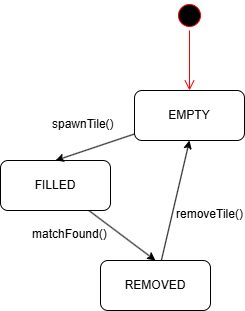

The diagram above was exported from draw.io. Its source (the exported page's mxGraphModel, read from the mxfile embedded in the PNG):
<mxGraphModel dx="682" dy="758" grid="1" gridSize="10" guides="1" tooltips="1" connect="1" arrows="1" fold="1" page="1" pageScale="1" pageWidth="827" pageHeight="1169" math="0" shadow="0">
  <root>
    <mxCell id="0" />
    <mxCell id="1" parent="0" />
    <mxCell id="iTjfdbTI9vA54ALxV9bH-4" parent="1" style="ellipse;html=1;shape=startState;fillColor=#000000;strokeColor=#ff0000;" value="" vertex="1">
      <mxGeometry height="30" width="30" x="384" y="210" as="geometry" />
    </mxCell>
    <mxCell id="iTjfdbTI9vA54ALxV9bH-5" edge="1" parent="1" source="iTjfdbTI9vA54ALxV9bH-4" style="edgeStyle=orthogonalEdgeStyle;html=1;verticalAlign=bottom;endArrow=open;endSize=8;strokeColor=#ff0000;rounded=0;entryX=0.5;entryY=0;entryDx=0;entryDy=0;" target="iTjfdbTI9vA54ALxV9bH-9" value="">
      <mxGeometry relative="1" as="geometry">
        <mxPoint x="399" y="270" as="targetPoint" />
      </mxGeometry>
    </mxCell>
    <mxCell id="iTjfdbTI9vA54ALxV9bH-15" edge="1" parent="1" source="iTjfdbTI9vA54ALxV9bH-7" style="edgeStyle=none;rounded=0;orthogonalLoop=1;jettySize=auto;html=1;entryX=0.5;entryY=0;entryDx=0;entryDy=0;" target="iTjfdbTI9vA54ALxV9bH-8">
      <mxGeometry relative="1" as="geometry" />
    </mxCell>
    <mxCell id="iTjfdbTI9vA54ALxV9bH-7" parent="1" style="html=1;whiteSpace=wrap;rounded=1;" value="FILLED" vertex="1">
      <mxGeometry height="50" width="110" x="210" y="370" as="geometry" />
    </mxCell>
    <mxCell id="iTjfdbTI9vA54ALxV9bH-18" edge="1" parent="1" source="iTjfdbTI9vA54ALxV9bH-8" style="edgeStyle=none;rounded=0;orthogonalLoop=1;jettySize=auto;html=1;entryX=0.5;entryY=1;entryDx=0;entryDy=0;" target="iTjfdbTI9vA54ALxV9bH-9">
      <mxGeometry relative="1" as="geometry" />
    </mxCell>
    <mxCell id="iTjfdbTI9vA54ALxV9bH-8" parent="1" style="html=1;whiteSpace=wrap;rounded=1;" value="REMOVED" vertex="1">
      <mxGeometry height="50" width="110" x="310" y="470" as="geometry" />
    </mxCell>
    <mxCell id="iTjfdbTI9vA54ALxV9bH-11" edge="1" parent="1" source="iTjfdbTI9vA54ALxV9bH-9" style="rounded=0;orthogonalLoop=1;jettySize=auto;html=1;entryX=0.5;entryY=0;entryDx=0;entryDy=0;" target="iTjfdbTI9vA54ALxV9bH-7">
      <mxGeometry relative="1" as="geometry" />
    </mxCell>
    <mxCell id="iTjfdbTI9vA54ALxV9bH-9" parent="1" style="html=1;whiteSpace=wrap;rounded=1;" value="&lt;div&gt;&lt;br&gt;&lt;/div&gt;EMPTY&lt;div&gt;&lt;br&gt;&lt;/div&gt;" vertex="1">
      <mxGeometry height="50" width="110" x="344" y="300" as="geometry" />
    </mxCell>
    <mxCell id="iTjfdbTI9vA54ALxV9bH-12" parent="1" style="text;whiteSpace=wrap;html=1;" value="spawnTile()" vertex="1">
      <mxGeometry height="20" width="60" x="260" y="320" as="geometry" />
    </mxCell>
    <mxCell id="iTjfdbTI9vA54ALxV9bH-17" parent="1" style="text;whiteSpace=wrap;html=1;" value="matchFound()" vertex="1">
      <mxGeometry height="20" width="70" x="240" y="430" as="geometry" />
    </mxCell>
    <mxCell id="YMOyARH10cGUHbZDMPl3-1" parent="1" style="text;whiteSpace=wrap;" value="removeTile()" vertex="1">
      <mxGeometry height="20" width="70" x="384" y="410" as="geometry" />
    </mxCell>
  </root>
</mxGraphModel>